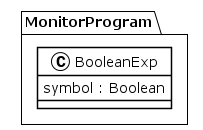

The diagram above was rendered by PlantUML. Its source (embedded in the PNG):
@startuml
!theme plain
package MonitorProgram {
class BooleanExp {
	 symbol : Boolean
}
}
@enduml